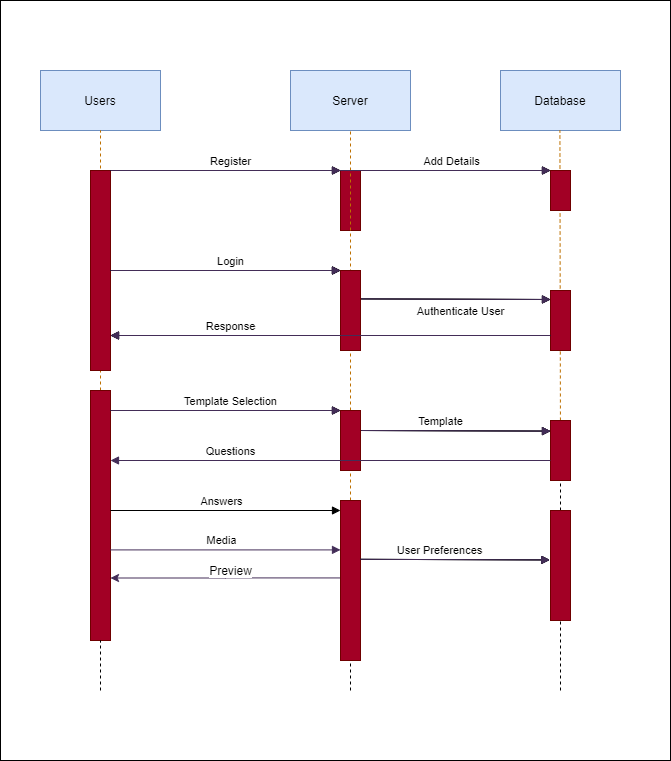

The diagram above was exported from draw.io. Its source (the exported page's mxGraphModel, read from the mxfile embedded in the PNG):
<mxGraphModel dx="1438" dy="1291" grid="1" gridSize="10" guides="1" tooltips="1" connect="1" arrows="1" fold="1" page="0" pageScale="1.5" pageWidth="826" pageHeight="1169" background="#ffffff" math="0" shadow="0">
  <root>
    <mxCell id="0" />
    <mxCell id="1" parent="0" />
    <mxCell id="mO8QBHmGSOJQbjNZvDha-174" value="" style="rounded=0;whiteSpace=wrap;html=1;" parent="1" vertex="1">
      <mxGeometry x="-160" y="-690" width="670" height="760" as="geometry" />
    </mxCell>
    <mxCell id="mO8QBHmGSOJQbjNZvDha-92" value="Users" style="whiteSpace=wrap;html=1;fillColor=#dae8fc;strokeColor=#6c8ebf;" parent="1" vertex="1">
      <mxGeometry x="-120" y="-620" width="120" height="60" as="geometry" />
    </mxCell>
    <mxCell id="mO8QBHmGSOJQbjNZvDha-93" value="" style="endArrow=none;dashed=1;html=1;entryX=0.5;entryY=1;entryDx=0;entryDy=0;fillColor=#f0a30a;strokeColor=#BD7000;" parent="1" source="mO8QBHmGSOJQbjNZvDha-139" target="mO8QBHmGSOJQbjNZvDha-92" edge="1">
      <mxGeometry width="50" height="50" relative="1" as="geometry">
        <mxPoint x="-60" y="111.83004940257354" as="sourcePoint" />
        <mxPoint x="470" y="-370" as="targetPoint" />
      </mxGeometry>
    </mxCell>
    <mxCell id="mO8QBHmGSOJQbjNZvDha-99" value="" style="rounded=0;whiteSpace=wrap;html=1;fillColor=#a20025;strokeColor=#6F0000;fontColor=#ffffff;" parent="1" vertex="1">
      <mxGeometry x="180" y="-520" width="20" height="60" as="geometry" />
    </mxCell>
    <mxCell id="mO8QBHmGSOJQbjNZvDha-100" value="" style="rounded=0;whiteSpace=wrap;html=1;fillColor=#a20025;strokeColor=#6F0000;fontColor=#ffffff;" parent="1" vertex="1">
      <mxGeometry x="-70" y="-520" width="20" height="200" as="geometry" />
    </mxCell>
    <mxCell id="mO8QBHmGSOJQbjNZvDha-101" value="Server" style="rounded=0;whiteSpace=wrap;html=1;fillColor=#dae8fc;strokeColor=#6c8ebf;" parent="1" vertex="1">
      <mxGeometry x="130" y="-620" width="120" height="60" as="geometry" />
    </mxCell>
    <mxCell id="mO8QBHmGSOJQbjNZvDha-103" value="" style="endArrow=none;dashed=1;html=1;entryX=0.5;entryY=1;entryDx=0;entryDy=0;fillColor=#f0a30a;strokeColor=#BD7000;" parent="1" source="mO8QBHmGSOJQbjNZvDha-143" target="mO8QBHmGSOJQbjNZvDha-101" edge="1">
      <mxGeometry width="50" height="50" relative="1" as="geometry">
        <mxPoint x="190" y="114.18299057904412" as="sourcePoint" />
        <mxPoint x="470" y="-300" as="targetPoint" />
      </mxGeometry>
    </mxCell>
    <mxCell id="mO8QBHmGSOJQbjNZvDha-108" value="Register" style="html=1;verticalAlign=bottom;endArrow=block;entryX=0;entryY=0;entryDx=0;entryDy=0;" parent="1" target="mO8QBHmGSOJQbjNZvDha-99" edge="1">
      <mxGeometry x="0.0435" width="80" relative="1" as="geometry">
        <mxPoint x="-50" y="-520" as="sourcePoint" />
        <mxPoint x="30" y="-520" as="targetPoint" />
        <mxPoint as="offset" />
      </mxGeometry>
    </mxCell>
    <mxCell id="mO8QBHmGSOJQbjNZvDha-109" value="" style="rounded=0;whiteSpace=wrap;html=1;fillColor=#a20025;strokeColor=#6F0000;fontColor=#ffffff;" parent="1" vertex="1">
      <mxGeometry x="180" y="-420" width="20" height="80" as="geometry" />
    </mxCell>
    <mxCell id="mO8QBHmGSOJQbjNZvDha-110" value="Login" style="html=1;verticalAlign=bottom;endArrow=block;entryX=0;entryY=0;entryDx=0;entryDy=0;" parent="1" edge="1">
      <mxGeometry x="0.0435" width="80" relative="1" as="geometry">
        <mxPoint x="-50" y="-420" as="sourcePoint" />
        <mxPoint x="180" y="-420" as="targetPoint" />
        <mxPoint as="offset" />
      </mxGeometry>
    </mxCell>
    <mxCell id="mO8QBHmGSOJQbjNZvDha-112" value="Database" style="rounded=0;whiteSpace=wrap;html=1;fillColor=#dae8fc;strokeColor=#6c8ebf;" parent="1" vertex="1">
      <mxGeometry x="340" y="-620" width="120" height="60" as="geometry" />
    </mxCell>
    <mxCell id="mO8QBHmGSOJQbjNZvDha-113" value="" style="endArrow=none;dashed=1;html=1;entryX=0.5;entryY=1;entryDx=0;entryDy=0;fillColor=#f0a30a;strokeColor=#BD7000;" parent="1" source="mO8QBHmGSOJQbjNZvDha-134" edge="1">
      <mxGeometry width="50" height="50" relative="1" as="geometry">
        <mxPoint x="399.40999999999997" y="114.18299057904414" as="sourcePoint" />
        <mxPoint x="399.40999999999997" y="-560" as="targetPoint" />
      </mxGeometry>
    </mxCell>
    <mxCell id="mO8QBHmGSOJQbjNZvDha-114" value="" style="rounded=0;whiteSpace=wrap;html=1;fillColor=#a20025;strokeColor=#6F0000;fontColor=#ffffff;" parent="1" vertex="1">
      <mxGeometry x="390" y="-520" width="20" height="40" as="geometry" />
    </mxCell>
    <mxCell id="mO8QBHmGSOJQbjNZvDha-115" value="Add Details" style="html=1;verticalAlign=bottom;endArrow=block;entryX=0;entryY=0;entryDx=0;entryDy=0;" parent="1" edge="1">
      <mxGeometry x="0.1304" width="80" relative="1" as="geometry">
        <mxPoint x="160" y="-520" as="sourcePoint" />
        <mxPoint x="390" y="-520" as="targetPoint" />
        <mxPoint x="1" as="offset" />
      </mxGeometry>
    </mxCell>
    <mxCell id="mO8QBHmGSOJQbjNZvDha-119" style="edgeStyle=orthogonalEdgeStyle;rounded=0;orthogonalLoop=1;jettySize=auto;html=1;" parent="1" edge="1">
      <mxGeometry relative="1" as="geometry">
        <mxPoint x="360" y="-390" as="targetPoint" />
        <mxPoint x="360" y="-390" as="sourcePoint" />
      </mxGeometry>
    </mxCell>
    <mxCell id="mO8QBHmGSOJQbjNZvDha-116" value="" style="rounded=0;whiteSpace=wrap;html=1;fillColor=#a20025;strokeColor=#6F0000;fontColor=#ffffff;" parent="1" vertex="1">
      <mxGeometry x="390" y="-400" width="20" height="60" as="geometry" />
    </mxCell>
    <mxCell id="mO8QBHmGSOJQbjNZvDha-117" value="Authenticate User" style="html=1;verticalAlign=bottom;endArrow=block;exitX=1.038;exitY=0.355;exitDx=0;exitDy=0;exitPerimeter=0;" parent="1" source="mO8QBHmGSOJQbjNZvDha-109" edge="1">
      <mxGeometry x="0.0495" y="-21" width="80" relative="1" as="geometry">
        <mxPoint x="210" y="-391" as="sourcePoint" />
        <mxPoint x="390" y="-391" as="targetPoint" />
        <mxPoint as="offset" />
      </mxGeometry>
    </mxCell>
    <mxCell id="mO8QBHmGSOJQbjNZvDha-120" value="Response" style="html=1;verticalAlign=bottom;endArrow=block;exitX=0;exitY=0.75;exitDx=0;exitDy=0;" parent="1" source="mO8QBHmGSOJQbjNZvDha-116" edge="1">
      <mxGeometry x="0.4545" width="80" relative="1" as="geometry">
        <mxPoint x="410" y="-240" as="sourcePoint" />
        <mxPoint x="-50" y="-355" as="targetPoint" />
        <mxPoint as="offset" />
      </mxGeometry>
    </mxCell>
    <mxCell id="mO8QBHmGSOJQbjNZvDha-122" value="Template Selection" style="html=1;verticalAlign=bottom;endArrow=block;entryX=0;entryY=0;entryDx=0;entryDy=0;" parent="1" edge="1">
      <mxGeometry x="0.0435" width="80" relative="1" as="geometry">
        <mxPoint x="-50" y="-280" as="sourcePoint" />
        <mxPoint x="180" y="-280" as="targetPoint" />
        <mxPoint as="offset" />
      </mxGeometry>
    </mxCell>
    <mxCell id="mO8QBHmGSOJQbjNZvDha-123" value="" style="rounded=0;whiteSpace=wrap;html=1;fillColor=#a20025;strokeColor=#6F0000;fontColor=#ffffff;" parent="1" vertex="1">
      <mxGeometry x="180" y="-280" width="20" height="60" as="geometry" />
    </mxCell>
    <mxCell id="mO8QBHmGSOJQbjNZvDha-134" value="" style="rounded=0;whiteSpace=wrap;html=1;fillColor=#a20025;strokeColor=#6F0000;fontColor=#ffffff;" parent="1" vertex="1">
      <mxGeometry x="390" y="-270" width="20" height="60" as="geometry" />
    </mxCell>
    <mxCell id="mO8QBHmGSOJQbjNZvDha-135" value="" style="endArrow=none;dashed=1;html=1;entryX=0.5;entryY=1;entryDx=0;entryDy=0;" parent="1" source="mO8QBHmGSOJQbjNZvDha-147" target="mO8QBHmGSOJQbjNZvDha-134" edge="1">
      <mxGeometry width="50" height="50" relative="1" as="geometry">
        <mxPoint x="399.40999999999985" y="114.18299057904414" as="sourcePoint" />
        <mxPoint x="399.40999999999985" y="-560" as="targetPoint" />
      </mxGeometry>
    </mxCell>
    <mxCell id="mO8QBHmGSOJQbjNZvDha-137" value="Template" style="html=1;verticalAlign=bottom;endArrow=block;exitX=1.038;exitY=0.355;exitDx=0;exitDy=0;exitPerimeter=0;" parent="1" edge="1">
      <mxGeometry x="-0.1625" width="80" relative="1" as="geometry">
        <mxPoint x="200.76" y="-259.9999999999999" as="sourcePoint" />
        <mxPoint x="390" y="-259.4" as="targetPoint" />
        <mxPoint as="offset" />
      </mxGeometry>
    </mxCell>
    <mxCell id="mO8QBHmGSOJQbjNZvDha-138" value="Questions" style="html=1;verticalAlign=bottom;endArrow=block;exitX=0;exitY=0.75;exitDx=0;exitDy=0;fillColor=#76608a;strokeColor=#432D57;" parent="1" edge="1">
      <mxGeometry x="0.4545" width="80" relative="1" as="geometry">
        <mxPoint x="390" y="-230" as="sourcePoint" />
        <mxPoint x="-50" y="-230" as="targetPoint" />
        <mxPoint as="offset" />
      </mxGeometry>
    </mxCell>
    <mxCell id="mO8QBHmGSOJQbjNZvDha-139" value="" style="rounded=0;whiteSpace=wrap;html=1;fillColor=#a20025;strokeColor=#6F0000;fontColor=#ffffff;" parent="1" vertex="1">
      <mxGeometry x="-70" y="-300" width="20" height="250" as="geometry" />
    </mxCell>
    <mxCell id="mO8QBHmGSOJQbjNZvDha-140" value="" style="endArrow=none;dashed=1;html=1;entryX=0.5;entryY=1;entryDx=0;entryDy=0;" parent="1" target="mO8QBHmGSOJQbjNZvDha-139" edge="1">
      <mxGeometry width="50" height="50" relative="1" as="geometry">
        <mxPoint x="-60" as="sourcePoint" />
        <mxPoint x="-60" y="-560" as="targetPoint" />
      </mxGeometry>
    </mxCell>
    <mxCell id="mO8QBHmGSOJQbjNZvDha-141" value="Answers" style="html=1;verticalAlign=bottom;endArrow=block;entryX=0;entryY=0;entryDx=0;entryDy=0;" parent="1" edge="1">
      <mxGeometry x="-0.0435" width="80" relative="1" as="geometry">
        <mxPoint x="-50" y="-180" as="sourcePoint" />
        <mxPoint x="180" y="-180" as="targetPoint" />
        <mxPoint x="1" as="offset" />
      </mxGeometry>
    </mxCell>
    <mxCell id="mO8QBHmGSOJQbjNZvDha-151" style="edgeStyle=orthogonalEdgeStyle;rounded=0;orthogonalLoop=1;jettySize=auto;html=1;exitX=0;exitY=0.484;exitDx=0;exitDy=0;entryX=1;entryY=0.75;entryDx=0;entryDy=0;exitPerimeter=0;fillColor=#76608a;strokeColor=#432D57;" parent="1" source="mO8QBHmGSOJQbjNZvDha-143" target="mO8QBHmGSOJQbjNZvDha-139" edge="1">
      <mxGeometry relative="1" as="geometry">
        <mxPoint x="-40" y="-109.52941176470586" as="targetPoint" />
      </mxGeometry>
    </mxCell>
    <mxCell id="mO8QBHmGSOJQbjNZvDha-143" value="" style="rounded=0;whiteSpace=wrap;html=1;fillColor=#a20025;strokeColor=#6F0000;fontColor=#ffffff;" parent="1" vertex="1">
      <mxGeometry x="180" y="-190" width="20" height="160" as="geometry" />
    </mxCell>
    <mxCell id="mO8QBHmGSOJQbjNZvDha-144" value="" style="endArrow=none;dashed=1;html=1;entryX=0.5;entryY=1;entryDx=0;entryDy=0;" parent="1" target="mO8QBHmGSOJQbjNZvDha-143" edge="1">
      <mxGeometry width="50" height="50" relative="1" as="geometry">
        <mxPoint x="190" as="sourcePoint" />
        <mxPoint x="190" y="-560" as="targetPoint" />
      </mxGeometry>
    </mxCell>
    <mxCell id="mO8QBHmGSOJQbjNZvDha-146" value="Media" style="html=1;verticalAlign=bottom;endArrow=block;entryX=0;entryY=0;entryDx=0;entryDy=0;fillColor=#76608a;strokeColor=#432D57;" parent="1" edge="1">
      <mxGeometry x="-0.0435" width="80" relative="1" as="geometry">
        <mxPoint x="-50" y="-140.59" as="sourcePoint" />
        <mxPoint x="180" y="-140.59" as="targetPoint" />
        <mxPoint x="1" as="offset" />
      </mxGeometry>
    </mxCell>
    <mxCell id="mO8QBHmGSOJQbjNZvDha-147" value="" style="rounded=0;whiteSpace=wrap;html=1;fillColor=#a20025;strokeColor=#6F0000;fontColor=#ffffff;" parent="1" vertex="1">
      <mxGeometry x="390" y="-180" width="20" height="110" as="geometry" />
    </mxCell>
    <mxCell id="mO8QBHmGSOJQbjNZvDha-148" value="" style="endArrow=none;dashed=1;html=1;entryX=0.5;entryY=1;entryDx=0;entryDy=0;" parent="1" target="mO8QBHmGSOJQbjNZvDha-147" edge="1">
      <mxGeometry width="50" height="50" relative="1" as="geometry">
        <mxPoint x="400" as="sourcePoint" />
        <mxPoint x="400" y="-210" as="targetPoint" />
      </mxGeometry>
    </mxCell>
    <mxCell id="mO8QBHmGSOJQbjNZvDha-149" value="User Preferences" style="html=1;verticalAlign=bottom;endArrow=block;exitX=1.038;exitY=0.355;exitDx=0;exitDy=0;exitPerimeter=0;" parent="1" edge="1">
      <mxGeometry x="-0.1625" width="80" relative="1" as="geometry">
        <mxPoint x="200" y="-131.18" as="sourcePoint" />
        <mxPoint x="389.24" y="-130.5800000000001" as="targetPoint" />
        <mxPoint as="offset" />
      </mxGeometry>
    </mxCell>
    <mxCell id="mO8QBHmGSOJQbjNZvDha-152" value="&lt;span style=&quot;background-color: rgb(255 , 255 , 255)&quot;&gt;Preview&lt;/span&gt;" style="text;html=1;align=center;verticalAlign=middle;resizable=0;points=[];autosize=1;" parent="1" vertex="1">
      <mxGeometry x="40" y="-130" width="60" height="20" as="geometry" />
    </mxCell>
    <mxCell id="mO8QBHmGSOJQbjNZvDha-157" value="Login" style="html=1;verticalAlign=bottom;endArrow=block;entryX=0;entryY=0;entryDx=0;entryDy=0;" parent="1" edge="1">
      <mxGeometry x="0.0435" width="80" relative="1" as="geometry">
        <mxPoint x="-50" y="-420" as="sourcePoint" />
        <mxPoint x="180" y="-420" as="targetPoint" />
        <mxPoint as="offset" />
      </mxGeometry>
    </mxCell>
    <mxCell id="mO8QBHmGSOJQbjNZvDha-158" value="Login" style="html=1;verticalAlign=bottom;endArrow=block;entryX=0;entryY=0;entryDx=0;entryDy=0;" parent="1" edge="1">
      <mxGeometry x="0.0435" width="80" relative="1" as="geometry">
        <mxPoint x="-50" y="-420" as="sourcePoint" />
        <mxPoint x="180" y="-420" as="targetPoint" />
        <mxPoint as="offset" />
      </mxGeometry>
    </mxCell>
    <mxCell id="mO8QBHmGSOJQbjNZvDha-159" value="Register" style="html=1;verticalAlign=bottom;endArrow=block;entryX=0;entryY=0;entryDx=0;entryDy=0;" parent="1" edge="1">
      <mxGeometry x="0.0435" width="80" relative="1" as="geometry">
        <mxPoint x="-50" y="-520" as="sourcePoint" />
        <mxPoint x="180" y="-520" as="targetPoint" />
        <mxPoint as="offset" />
      </mxGeometry>
    </mxCell>
    <mxCell id="mO8QBHmGSOJQbjNZvDha-160" value="Add Details" style="html=1;verticalAlign=bottom;endArrow=block;entryX=0;entryY=0;entryDx=0;entryDy=0;" parent="1" edge="1">
      <mxGeometry x="0.1304" width="80" relative="1" as="geometry">
        <mxPoint x="160" y="-520" as="sourcePoint" />
        <mxPoint x="390" y="-520" as="targetPoint" />
        <mxPoint x="1" as="offset" />
      </mxGeometry>
    </mxCell>
    <mxCell id="mO8QBHmGSOJQbjNZvDha-161" value="Authenticate User" style="html=1;verticalAlign=bottom;endArrow=block;exitX=1.038;exitY=0.355;exitDx=0;exitDy=0;exitPerimeter=0;" parent="1" edge="1">
      <mxGeometry x="0.0495" y="-21" width="80" relative="1" as="geometry">
        <mxPoint x="200.76" y="-391.5999999999999" as="sourcePoint" />
        <mxPoint x="390" y="-391" as="targetPoint" />
        <mxPoint as="offset" />
      </mxGeometry>
    </mxCell>
    <mxCell id="mO8QBHmGSOJQbjNZvDha-162" value="Response" style="html=1;verticalAlign=bottom;endArrow=block;exitX=0;exitY=0.75;exitDx=0;exitDy=0;" parent="1" edge="1">
      <mxGeometry x="0.4545" width="80" relative="1" as="geometry">
        <mxPoint x="390" y="-355" as="sourcePoint" />
        <mxPoint x="-50" y="-355" as="targetPoint" />
        <mxPoint as="offset" />
      </mxGeometry>
    </mxCell>
    <mxCell id="mO8QBHmGSOJQbjNZvDha-163" value="Template Selection" style="html=1;verticalAlign=bottom;endArrow=block;entryX=0;entryY=0;entryDx=0;entryDy=0;" parent="1" edge="1">
      <mxGeometry x="0.0435" width="80" relative="1" as="geometry">
        <mxPoint x="-50" y="-280" as="sourcePoint" />
        <mxPoint x="180" y="-280" as="targetPoint" />
        <mxPoint as="offset" />
      </mxGeometry>
    </mxCell>
    <mxCell id="mO8QBHmGSOJQbjNZvDha-164" value="Template" style="html=1;verticalAlign=bottom;endArrow=block;exitX=1.038;exitY=0.355;exitDx=0;exitDy=0;exitPerimeter=0;" parent="1" edge="1">
      <mxGeometry x="-0.1625" width="80" relative="1" as="geometry">
        <mxPoint x="200.76" y="-260" as="sourcePoint" />
        <mxPoint x="390" y="-259.4000000000001" as="targetPoint" />
        <mxPoint as="offset" />
      </mxGeometry>
    </mxCell>
    <mxCell id="mO8QBHmGSOJQbjNZvDha-165" value="User Preferences" style="html=1;verticalAlign=bottom;endArrow=block;exitX=1.038;exitY=0.355;exitDx=0;exitDy=0;exitPerimeter=0;" parent="1" edge="1">
      <mxGeometry x="-0.1625" width="80" relative="1" as="geometry">
        <mxPoint x="200" y="-131.18000000000006" as="sourcePoint" />
        <mxPoint x="389.2399999999998" y="-130.58000000000015" as="targetPoint" />
        <mxPoint as="offset" />
      </mxGeometry>
    </mxCell>
    <mxCell id="mO8QBHmGSOJQbjNZvDha-166" value="Login" style="html=1;verticalAlign=bottom;endArrow=block;entryX=0;entryY=0;entryDx=0;entryDy=0;fillColor=#76608a;strokeColor=#432D57;" parent="1" edge="1">
      <mxGeometry x="0.0435" width="80" relative="1" as="geometry">
        <mxPoint x="-50" y="-420" as="sourcePoint" />
        <mxPoint x="180" y="-420" as="targetPoint" />
        <mxPoint as="offset" />
      </mxGeometry>
    </mxCell>
    <mxCell id="mO8QBHmGSOJQbjNZvDha-167" value="Register" style="html=1;verticalAlign=bottom;endArrow=block;entryX=0;entryY=0;entryDx=0;entryDy=0;fillColor=#76608a;strokeColor=#432D57;" parent="1" edge="1">
      <mxGeometry x="0.0435" width="80" relative="1" as="geometry">
        <mxPoint x="-50" y="-520" as="sourcePoint" />
        <mxPoint x="180" y="-520" as="targetPoint" />
        <mxPoint as="offset" />
      </mxGeometry>
    </mxCell>
    <mxCell id="mO8QBHmGSOJQbjNZvDha-168" value="Add Details" style="html=1;verticalAlign=bottom;endArrow=block;entryX=0;entryY=0;entryDx=0;entryDy=0;fillColor=#76608a;strokeColor=#432D57;" parent="1" edge="1">
      <mxGeometry x="0.1304" width="80" relative="1" as="geometry">
        <mxPoint x="160" y="-520" as="sourcePoint" />
        <mxPoint x="390" y="-520" as="targetPoint" />
        <mxPoint x="1" as="offset" />
      </mxGeometry>
    </mxCell>
    <mxCell id="mO8QBHmGSOJQbjNZvDha-169" value="Authenticate User" style="html=1;verticalAlign=bottom;endArrow=block;exitX=1.038;exitY=0.355;exitDx=0;exitDy=0;exitPerimeter=0;fillColor=#76608a;strokeColor=#432D57;" parent="1" edge="1">
      <mxGeometry x="0.0495" y="-21" width="80" relative="1" as="geometry">
        <mxPoint x="200.76" y="-391.5999999999999" as="sourcePoint" />
        <mxPoint x="390" y="-391" as="targetPoint" />
        <mxPoint as="offset" />
      </mxGeometry>
    </mxCell>
    <mxCell id="mO8QBHmGSOJQbjNZvDha-170" value="Response" style="html=1;verticalAlign=bottom;endArrow=block;exitX=0;exitY=0.75;exitDx=0;exitDy=0;fillColor=#76608a;strokeColor=#432D57;" parent="1" edge="1">
      <mxGeometry x="0.4545" width="80" relative="1" as="geometry">
        <mxPoint x="390" y="-355" as="sourcePoint" />
        <mxPoint x="-50" y="-355" as="targetPoint" />
        <mxPoint as="offset" />
      </mxGeometry>
    </mxCell>
    <mxCell id="mO8QBHmGSOJQbjNZvDha-171" value="Template Selection" style="html=1;verticalAlign=bottom;endArrow=block;entryX=0;entryY=0;entryDx=0;entryDy=0;fillColor=#76608a;strokeColor=#432D57;" parent="1" edge="1">
      <mxGeometry x="0.0435" width="80" relative="1" as="geometry">
        <mxPoint x="-50" y="-280" as="sourcePoint" />
        <mxPoint x="180" y="-280" as="targetPoint" />
        <mxPoint as="offset" />
      </mxGeometry>
    </mxCell>
    <mxCell id="mO8QBHmGSOJQbjNZvDha-172" value="Template" style="html=1;verticalAlign=bottom;endArrow=block;exitX=1.038;exitY=0.355;exitDx=0;exitDy=0;exitPerimeter=0;fillColor=#76608a;strokeColor=#432D57;" parent="1" edge="1">
      <mxGeometry x="-0.1625" width="80" relative="1" as="geometry">
        <mxPoint x="200.76" y="-260" as="sourcePoint" />
        <mxPoint x="390" y="-259.4000000000001" as="targetPoint" />
        <mxPoint as="offset" />
      </mxGeometry>
    </mxCell>
    <mxCell id="mO8QBHmGSOJQbjNZvDha-173" value="User Preferences" style="html=1;verticalAlign=bottom;endArrow=block;exitX=1.038;exitY=0.355;exitDx=0;exitDy=0;exitPerimeter=0;fillColor=#76608a;strokeColor=#432D57;" parent="1" edge="1">
      <mxGeometry x="-0.1625" width="80" relative="1" as="geometry">
        <mxPoint x="200" y="-131.18000000000006" as="sourcePoint" />
        <mxPoint x="389.2399999999998" y="-130.58000000000015" as="targetPoint" />
        <mxPoint as="offset" />
      </mxGeometry>
    </mxCell>
  </root>
</mxGraphModel>